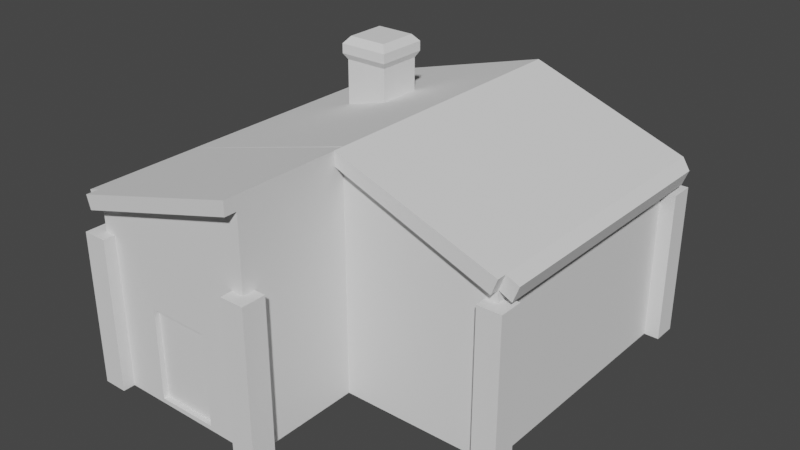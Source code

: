 # Source: house.blend  (saved by Blender 2.93.21; exported with 4.5.12 LTS)
import bpy
from mathutils import Matrix  # noqa: F401  (used for matrix-valued properties, if any)

bpy.ops.wm.read_factory_settings(use_empty=True)
scene = bpy.context.scene
scene.name = 'Scene'

# ---- collections
col_collection = bpy.data.collections.new('Collection'); scene.collection.children.link(col_collection)

# ---- world
world_world = bpy.data.worlds.new('World'); scene.world = world_world
world_world.use_nodes = True; world_world.node_tree.nodes.clear()
_N = world_world.node_tree.nodes; _L = world_world.node_tree.links
n0 = _N.new('ShaderNodeOutputWorld'); n0.name = 'World Output'; n0.location = (300, 300)
n1 = _N.new('ShaderNodeBackground'); n1.name = 'Background'; n1.location = (10, 300)
n1.inputs[0].default_value = (0.05088, 0.05088, 0.05088, 1.0)
_L.new(n1.outputs[0], n0.inputs[0])
n0.is_active_output = True
world_world.color = (0.05088, 0.05088, 0.05088)
world_world.use_sun_shadow = False
world_world.sun_shadow_jitter_overblur = 0.0

# ---- meshes
me_cube_009 = bpy.data.meshes.new('Cube.009')
me_cube_009.from_pydata([(1.218, 1.5, -1.229), (1.218, 1.5, 0.04322), (1.218, 1.7, -1.229), (1.218, 1.7, 0.04322), (1.418, 1.5, -1.229), (1.418, 1.5, 0.04322), (1.418, 1.7, -1.229), (1.418, 1.7, 0.04322), (-0.9536, -1.591, -1.19), (-0.9536, -1.591, -0.4282), (-1.397, 1.609, -1.228), (-1.397, 1.609, 0.2476), (-0.4413, -1.591, -1.19), (-0.4413, -1.591, -0.4282), (0.002535, 1.609, -1.228), (0.002535, 1.609, 0.6424), (-1.397, -0.6312, -1.228), (-1.397, -0.6312, 0.2476), (0.002535, -0.6312, -1.228), (0.002535, -0.6312, 0.6424), (1.294, 1.609, 0.1424), (1.294, 1.609, -1.228), (1.294, -0.6312, -1.228), (1.294, -0.6312, 0.1424), (-1.397, -1.591, -1.228), (-1.397, -1.591, 0.1424), (0.002535, -1.591, 0.1424), (0.002535, -1.591, -1.228), (-0.9536, -1.548, -1.19), (-0.9536, -1.548, -0.4282), (-0.4413, -1.548, -0.4282), (-0.4413, -1.548, -1.19), (0.002535, -0.6312, 0.6424), (0.002535, -1.591, 0.6424), (-1.397, -1.591, 0.2476), (-1.397, -0.6312, 0.2476), (0.002949, -0.6312, 0.7558), (0.002949, -1.591, 0.7558), (-1.429, -1.591, 0.3584), (-1.429, -0.6312, 0.3584), (-1.429, -0.6312, 0.3588), (-1.429, 1.609, 0.3588), (0.0005749, 1.609, 0.7572), (0.0005749, -0.6312, 0.7572), (0.003116, 1.609, 0.7579), (0.003116, -0.6312, 0.7579), (1.344, 1.609, 0.2733), (1.344, -0.6312, 0.2733), (0.002535, -0.7151, 0.6424), (1.294, -0.7151, 0.1424), (0.003116, -0.7151, 0.7579), (1.344, -0.7151, 0.2733), (1.4, 1.609, 0.0908), (1.4, -0.6312, 0.0908), (1.45, 1.609, 0.2218), (1.45, -0.6312, 0.2218), (-1.397, 1.709, 0.2476), (0.002535, 1.709, 0.6424), (1.294, 1.709, 0.1424), (-1.429, 1.709, 0.3588), (0.0005749, 1.709, 0.7572), (0.003116, 1.709, 0.7579), (1.344, 1.709, 0.2733), (-1.494, -0.6312, 0.2205), (-1.494, 1.609, 0.2205), (-1.525, -0.6312, 0.3317), (-1.525, 1.609, 0.3317), (0.002535, -0.6312, 0.6424), (0.002535, -1.591, 0.6424), (0.002949, -0.6312, 0.7558), (0.002949, -1.591, 0.7558), (-1.397, -1.591, 0.2476), (-1.397, -0.6312, 0.2476), (-1.429, -1.591, 0.3584), (-1.429, -0.6312, 0.3584), (-1.494, -1.591, 0.2205), (-1.494, -0.6312, 0.2205), (-1.525, -1.591, 0.3313), (-1.525, -0.6312, 0.3313), (0.002535, -1.691, 0.6424), (-1.397, -1.691, 0.2476), (0.002949, -1.691, 0.7558), (-1.429, -1.691, 0.3584), (-0.9759, 0.5065, 0.07858), (-0.9759, 0.5065, 0.8576), (-0.9759, 0.8744, 0.07858), (-0.9759, 0.8744, 0.8576), (-0.6081, 0.5065, 0.07858), (-0.6081, 0.5065, 0.8576), (-0.6081, 0.8744, 0.07858), (-0.6081, 0.8744, 0.8576), (-1.002, 0.4732, 0.9094), (-1.002, 0.9076, 0.9094), (-0.5816, 0.9076, 0.9094), (-0.5816, 0.4732, 0.9094), (-1.002, 0.4732, 0.9886), (-1.002, 0.9076, 0.9886), (-0.5816, 0.9076, 0.9886), (-0.5816, 0.4732, 0.9886), (-0.9551, 0.5221, 1.046), (-0.9551, 0.8588, 1.046), (-0.6289, 0.8588, 1.046), (-0.6289, 0.5221, 1.046), (1.195, -0.7278, -1.229), (1.195, -0.7278, 0.04322), (1.195, -0.5278, -1.229), (1.195, -0.5278, 0.04322), (1.395, -0.7278, -1.229), (1.395, -0.7278, 0.04322), (1.395, -0.5278, -1.229), (1.395, -0.5278, 0.04322), (-1.503, -1.689, -1.229), (-1.503, -1.689, 0.04322), (-1.503, -1.489, -1.229), (-1.503, -1.489, 0.04322), (-1.303, -1.689, -1.229), (-1.303, -1.689, 0.04322), (-1.303, -1.489, -1.229), (-1.303, -1.489, 0.04322), (-0.1032, -1.689, -1.229), (-0.1032, -1.689, 0.04322), (-0.1032, -1.489, -1.229), (-0.1032, -1.489, 0.04322), (0.09683, -1.689, -1.229), (0.09683, -1.689, 0.04322), (0.09683, -1.489, -1.229), (0.09683, -1.489, 0.04322), (-1.503, 1.511, -1.229), (-1.503, 1.511, 0.04322), (-1.503, 1.711, -1.229), (-1.503, 1.711, 0.04322), (-1.303, 1.511, -1.229), (-1.303, 1.511, 0.04322), (-1.303, 1.711, -1.229), (-1.303, 1.711, 0.04322)], [], [(0, 1, 3, 2), (2, 3, 7, 6), (6, 7, 5, 4), (4, 5, 1, 0), (2, 6, 4, 0), (7, 3, 1, 5), (16, 17, 11, 10), (10, 11, 15, 14), (18, 19, 26, 27), (12, 13, 30, 31), (16, 18, 27, 24), (19, 17, 35, 32), (17, 40, 65, 63), (10, 14, 18, 16), (14, 15, 20, 21), (21, 20, 23, 22), (15, 19, 45, 44), (18, 14, 21, 22), (19, 18, 22, 23), (8, 9, 25, 24), (13, 12, 27, 26), (12, 8, 24, 27), (9, 13, 26, 25), (31, 30, 29, 28), (8, 12, 31, 28), (9, 8, 28, 29), (13, 9, 29, 30), (32, 35, 39, 36), (26, 19, 32, 33), (25, 26, 33, 34), (16, 24, 25, 34, 35, 17), (36, 39, 38, 37), (37, 38, 82, 81), (39, 35, 72, 74), (33, 32, 67, 68), (42, 41, 40, 43), (41, 42, 60, 59), (19, 15, 42, 43), (17, 19, 43, 40), (44, 45, 47, 46), (23, 47, 51, 49), (15, 11, 56, 57), (47, 23, 53, 55), (48, 49, 51, 50), (45, 19, 48, 50), (19, 23, 49, 48), (47, 45, 50, 51), (53, 52, 54, 55), (23, 20, 52, 53), (46, 47, 55, 54), (57, 56, 59, 60), (58, 57, 61, 62), (44, 46, 62, 61), (20, 15, 57, 58), (42, 15, 57, 60), (15, 44, 61, 57), (11, 41, 59, 56), (46, 54, 52, 20, 58, 62), (64, 63, 65, 66), (40, 41, 66, 65), (11, 17, 63, 64), (41, 11, 64, 66), (68, 67, 69, 70), (37, 33, 68, 70), (36, 37, 70, 69), (32, 36, 69, 67), (74, 72, 76, 78), (38, 39, 74, 73), (34, 38, 73, 71), (35, 34, 71, 72), (76, 75, 77, 78), (72, 71, 75, 76), (71, 73, 77, 75), (73, 74, 78, 77), (80, 79, 81, 82), (33, 37, 81, 79), (34, 33, 79, 80), (38, 34, 80, 82), (83, 84, 86, 85), (85, 86, 90, 89), (89, 90, 88, 87), (87, 88, 84, 83), (85, 89, 87, 83), (88, 90, 93, 94), (94, 93, 97, 98), (86, 84, 91, 92), (84, 88, 94, 91), (90, 86, 92, 93), (95, 98, 102, 99), (92, 91, 95, 96), (91, 94, 98, 95), (93, 92, 96, 97), (101, 100, 99, 102), (97, 96, 100, 101), (98, 97, 101, 102), (96, 95, 99, 100), (103, 104, 106, 105), (105, 106, 110, 109), (109, 110, 108, 107), (107, 108, 104, 103), (105, 109, 107, 103), (110, 106, 104, 108), (111, 112, 114, 113), (113, 114, 118, 117), (117, 118, 116, 115), (115, 116, 112, 111), (113, 117, 115, 111), (118, 114, 112, 116), (119, 120, 122, 121), (121, 122, 126, 125), (125, 126, 124, 123), (123, 124, 120, 119), (121, 125, 123, 119), (126, 122, 120, 124), (127, 128, 130, 129), (129, 130, 134, 133), (133, 134, 132, 131), (131, 132, 128, 127), (129, 133, 131, 127), (134, 130, 128, 132)])
_uv = me_cube_009.uv_layers.new(name='UVMap')
_uv.uv.foreach_set('vector', [0.9587, 0.9689, 0.9299, 0.9689, 0.9299, 0.9401, 0.9587, 0.9401, 0.1531, 0.8684, 0.1531, 0.8972, 0.1244, 0.8972, 0.1244, 0.8684, 0.9851, 0.6866, 0.9564, 0.6866, 0.9564, 0.6578, 0.9851, 0.6578, 0.5353, 0.8865, 0.5353, 0.9153, 0.5066, 0.9153, 0.5066, 0.8865, 0.7213, 0.9573, 0.75, 0.9573, 0.75, 0.9861, 0.7213, 0.9861, 0.2438, 0.8875, 0.2726, 0.8875, 0.2726, 0.9163, 0.2438, 0.9163, 0.8161, 0.3341, 0.7827, 0.3341, 0.7827, 0.01188, 0.8161, 0.01188, 0.6656, 0.4495, 0.6989, 0.4495, 0.7079, 0.6509, 0.6656, 0.6509, 0.2861, 0.8638, 0.2438, 0.8638, 0.2551, 0.7257, 0.2861, 0.7257, 0.8461, 0.4505, 0.8461, 0.4677, 0.8398, 0.4677, 0.8398, 0.4505, 0.01188, 0.3341, 0.2131, 0.3341, 0.2131, 0.4722, 0.01188, 0.4722, 0.707, 0.8604, 0.707, 0.8604, 0.707, 0.8604, 0.707, 0.8604, 0.8807, 0.2396, 0.878, 0.2352, 0.878, 0.2214, 0.8807, 0.2258, 0.01188, 0.01188, 0.2131, 0.01188, 0.2131, 0.3341, 0.01188, 0.3341, 0.6656, 0.6509, 0.7079, 0.6509, 0.6966, 0.8366, 0.6656, 0.8366, 0.8137, 0.8182, 0.7827, 0.8182, 0.7827, 0.496, 0.8137, 0.496, 0.9061, 0.5103, 0.9061, 0.8326, 0.9035, 0.8326, 0.9035, 0.5103, 0.2131, 0.3341, 0.2131, 0.01188, 0.3986, 0.01188, 0.3986, 0.3341, 0.8821, 0.1976, 0.8398, 0.1976, 0.8398, 0.01188, 0.8708, 0.01188, 0.8789, 0.5598, 0.8617, 0.5598, 0.8488, 0.496, 0.8798, 0.496, 0.8617, 0.6335, 0.8789, 0.6335, 0.8798, 0.6974, 0.8488, 0.6974, 0.8789, 0.6335, 0.8789, 0.5598, 0.8798, 0.496, 0.8798, 0.6974, 0.8617, 0.5598, 0.8617, 0.6335, 0.8488, 0.6974, 0.8488, 0.496, 0.6268, 0.8835, 0.6095, 0.8835, 0.6095, 0.8099, 0.6268, 0.8099, 0.0181, 0.8684, 0.0181, 0.9421, 0.01188, 0.9421, 0.01188, 0.8684, 0.8999, 0.8856, 0.8999, 0.8684, 0.9061, 0.8684, 0.9061, 0.8856, 0.04808, 0.8684, 0.04808, 0.942, 0.04186, 0.942, 0.04186, 0.8684, 0.8734, 0.9271, 0.8733, 0.7255, 0.876, 0.7211, 0.876, 0.9273, 0.2551, 0.7257, 0.2438, 0.8638, 0.2438, 0.8638, 0.2438, 0.7257, 0.8488, 0.496, 0.8488, 0.6974, 0.8375, 0.6974, 0.8464, 0.496, 0.8161, 0.3341, 0.8161, 0.4722, 0.7851, 0.4722, 0.7827, 0.4722, 0.7827, 0.3341, 0.7827, 0.3341, 0.2438, 0.7019, 0.2438, 0.496, 0.3819, 0.496, 0.3819, 0.7019, 0.3819, 0.7019, 0.3819, 0.496, 0.3963, 0.496, 0.3963, 0.7019, 0.8698, 0.4677, 0.8698, 0.4677, 0.8698, 0.4677, 0.8698, 0.4677, 0.707, 0.8841, 0.707, 0.8841, 0.707, 0.8841, 0.707, 0.8841, 0.4224, 0.4639, 0.628, 0.4639, 0.628, 0.7861, 0.4224, 0.7861, 0.628, 0.4639, 0.4224, 0.4639, 0.4224, 0.4495, 0.628, 0.4495, 0.9085, 0.01188, 0.9085, 0.3341, 0.9059, 0.3341, 0.9059, 0.01188, 0.8807, 0.2396, 0.8807, 0.4412, 0.8781, 0.4411, 0.878, 0.2352, 0.01188, 0.8303, 0.01188, 0.508, 0.2048, 0.508, 0.2048, 0.8303, 0.8375, 0.7283, 0.8375, 0.7211, 0.8495, 0.7211, 0.8495, 0.7283, 0.4367, 0.2203, 0.4367, 0.4211, 0.4224, 0.4211, 0.4224, 0.2203, 0.3659, 0.9039, 0.3624, 0.9109, 0.3624, 0.8956, 0.3659, 0.8886, 0.933, 0.2051, 0.9323, 0.01899, 0.9356, 0.01188, 0.9356, 0.2051, 0.9035, 0.8326, 0.9061, 0.8326, 0.9061, 0.8446, 0.9035, 0.8446, 0.8375, 0.9143, 0.8375, 0.7283, 0.8495, 0.7283, 0.8495, 0.9143, 0.2048, 0.508, 0.01188, 0.508, 0.01188, 0.496, 0.2048, 0.496, 0.759, 0.01903, 0.4367, 0.01903, 0.4367, 0.01188, 0.759, 0.01188, 0.759, 0.03428, 0.4367, 0.03428, 0.4367, 0.01903, 0.759, 0.01903, 0.2048, 0.8303, 0.2048, 0.508, 0.22, 0.508, 0.22, 0.8303, 0.93, 0.8638, 0.9299, 0.6622, 0.9326, 0.6578, 0.9326, 0.8636, 0.9323, 0.415, 0.933, 0.229, 0.9356, 0.2289, 0.9356, 0.4222, 0.01188, 0.8303, 0.2048, 0.8303, 0.2048, 0.8446, 0.01188, 0.8446, 0.4367, 0.03428, 0.4367, 0.2203, 0.4224, 0.2203, 0.4224, 0.03428, 0.9059, 0.3341, 0.9085, 0.3341, 0.9085, 0.3485, 0.9059, 0.3485, 0.9061, 0.5103, 0.9035, 0.5103, 0.9035, 0.496, 0.9061, 0.496, 0.4367, 0.4211, 0.4367, 0.4257, 0.4224, 0.4257, 0.4224, 0.4211, 0.4367, 0.02713, 0.4367, 0.01188, 0.4367, 0.01903, 0.4367, 0.03428, 0.4224, 0.03428, 0.4224, 0.02713, 0.7363, 0.4495, 0.7363, 0.7717, 0.7316, 0.7717, 0.7316, 0.4495, 0.628, 0.7861, 0.628, 0.4639, 0.6418, 0.4639, 0.6418, 0.7861, 0.7501, 0.4495, 0.7501, 0.7717, 0.7363, 0.7717, 0.7363, 0.4495, 0.935, 0.4598, 0.9323, 0.4642, 0.9323, 0.4503, 0.935, 0.4459, 0.5858, 0.8099, 0.5858, 0.948, 0.5832, 0.948, 0.5832, 0.8099, 0.707, 0.8841, 0.707, 0.8841, 0.707, 0.8841, 0.707, 0.8841, 0.707, 0.8841, 0.707, 0.8841, 0.707, 0.8841, 0.707, 0.8841, 0.707, 0.8841, 0.707, 0.8841, 0.707, 0.8841, 0.707, 0.8841, 0.9614, 0.4598, 0.9587, 0.4642, 0.9587, 0.4503, 0.9614, 0.4459, 0.8698, 0.4677, 0.8698, 0.4677, 0.8698, 0.4677, 0.8698, 0.4677, 0.8698, 0.4677, 0.8698, 0.4677, 0.8698, 0.4677, 0.8698, 0.4677, 0.8698, 0.4677, 0.8698, 0.4677, 0.8698, 0.4677, 0.8698, 0.4677, 0.7362, 0.7955, 0.7362, 0.9336, 0.7316, 0.9336, 0.7316, 0.7955, 0.75, 0.7955, 0.75, 0.9336, 0.7362, 0.9336, 0.7362, 0.7955, 0.8375, 0.9381, 0.8402, 0.9425, 0.8402, 0.9563, 0.8375, 0.9519, 0.9299, 0.6341, 0.9299, 0.496, 0.9437, 0.496, 0.9437, 0.6341, 0.3941, 0.9274, 0.3943, 0.7258, 0.3968, 0.7257, 0.3968, 0.9318, 0.9025, 0.9238, 0.8999, 0.9238, 0.8999, 0.9094, 0.9025, 0.9094, 0.8398, 0.4221, 0.8398, 0.2214, 0.8542, 0.2214, 0.8542, 0.4221, 0.8398, 0.4267, 0.8398, 0.4221, 0.8542, 0.4221, 0.8542, 0.4267, 0.8003, 0.8949, 0.7827, 0.8949, 0.7827, 0.8419, 0.8003, 0.8419, 0.3688, 0.8648, 0.3512, 0.8648, 0.3512, 0.8119, 0.3688, 0.8119, 0.6832, 0.9133, 0.6656, 0.9133, 0.6656, 0.8604, 0.6832, 0.8604, 0.3275, 0.8648, 0.3098, 0.8648, 0.3098, 0.8119, 0.3275, 0.8119, 0.5066, 0.8099, 0.5594, 0.8099, 0.5594, 0.8628, 0.5066, 0.8628, 0.4791, 0.8676, 0.4791, 0.8146, 0.4828, 0.8099, 0.4828, 0.8723, 0.4767, 0.8961, 0.4767, 0.9586, 0.4749, 0.9586, 0.4749, 0.8961, 0.4262, 0.8146, 0.4262, 0.8676, 0.4224, 0.8723, 0.4224, 0.8099, 0.4262, 0.8676, 0.4791, 0.8676, 0.4828, 0.8723, 0.4224, 0.8723, 0.4791, 0.8146, 0.4262, 0.8146, 0.4224, 0.8099, 0.4828, 0.8099, 0.3704, 0.7882, 0.3098, 0.7882, 0.3166, 0.7811, 0.3636, 0.7811, 0.9062, 0.3787, 0.9062, 0.4412, 0.9045, 0.4412, 0.9045, 0.3787, 0.9612, 0.222, 0.9612, 0.2825, 0.9594, 0.2825, 0.9594, 0.222, 0.9612, 0.3063, 0.9612, 0.3668, 0.9594, 0.3668, 0.9594, 0.3063, 0.3166, 0.7327, 0.3636, 0.7327, 0.3636, 0.7811, 0.3166, 0.7811, 0.3098, 0.7257, 0.3704, 0.7257, 0.3636, 0.7327, 0.3166, 0.7327, 0.3098, 0.7882, 0.3098, 0.7257, 0.3166, 0.7327, 0.3166, 0.7811, 0.3704, 0.7257, 0.3704, 0.7882, 0.3636, 0.7811, 0.3636, 0.7327, 0.3386, 0.9699, 0.3098, 0.9699, 0.3098, 0.9411, 0.3386, 0.9411, 0.2057, 0.8684, 0.2057, 0.8972, 0.1769, 0.8972, 0.1769, 0.8684, 0.9851, 0.8442, 0.9564, 0.8442, 0.9564, 0.8154, 0.9851, 0.8154, 0.1006, 0.8684, 0.1006, 0.8972, 0.07184, 0.8972, 0.07184, 0.8684, 0.9594, 0.06441, 0.9881, 0.06441, 0.9881, 0.09318, 0.9594, 0.09318, 0.1769, 0.9209, 0.2057, 0.9209, 0.2057, 0.9497, 0.1769, 0.9497, 0.4511, 0.9774, 0.4224, 0.9774, 0.4224, 0.9486, 0.4511, 0.9486, 0.4511, 0.8961, 0.4511, 0.9249, 0.4224, 0.9249, 0.4224, 0.8961, 0.9851, 0.7391, 0.9564, 0.7391, 0.9564, 0.7103, 0.9851, 0.7103, 0.1531, 0.9209, 0.1531, 0.9497, 0.1244, 0.9497, 0.1244, 0.9209, 0.9594, 0.1169, 0.9881, 0.1169, 0.9881, 0.1457, 0.9594, 0.1457, 0.6656, 0.9371, 0.6944, 0.9371, 0.6944, 0.9658, 0.6656, 0.9658, 0.9021, 0.9798, 0.8733, 0.9798, 0.8733, 0.951, 0.9021, 0.951, 0.3386, 0.8886, 0.3386, 0.9174, 0.3098, 0.9174, 0.3098, 0.8886, 0.9851, 0.7916, 0.9564, 0.7916, 0.9564, 0.7629, 0.9851, 0.7629, 0.8115, 0.9186, 0.8115, 0.9474, 0.7827, 0.9474, 0.7827, 0.9186, 0.9594, 0.1695, 0.9881, 0.1695, 0.9881, 0.1982, 0.9594, 0.1982, 0.5066, 0.9678, 0.5066, 0.9391, 0.5353, 0.9391, 0.5353, 0.9678, 0.2726, 0.9688, 0.2438, 0.9688, 0.2438, 0.9401, 0.2726, 0.9401, 0.1006, 0.9209, 0.1006, 0.9497, 0.07184, 0.9497, 0.07184, 0.9209, 0.3968, 0.9843, 0.3681, 0.9843, 0.3681, 0.9556, 0.3968, 0.9556, 0.6383, 0.9073, 0.6383, 0.9361, 0.6095, 0.9361, 0.6095, 0.9073, 0.9594, 0.01188, 0.9881, 0.01188, 0.9881, 0.04065, 0.9594, 0.04065, 0.9299, 0.8876, 0.9587, 0.8876, 0.9587, 0.9163, 0.9299, 0.9163])
me_cube_009.use_remesh_fix_poles = True
me_cube_009.use_remesh_preserve_attributes = False
me_cube_009.update()

# ---- objects
ob_house = bpy.data.objects.new('House', me_cube_009)

# ---- transforms, parenting, visibility, modifiers, constraints
ob_house.location = (0.0, 0.0, 0.0)

# ---- collection membership
col_collection.objects.link(ob_house)

# ---- scene / render settings (as saved in the file)
scene.frame_start = 1; scene.frame_end = 250; scene.frame_set(31)
scene.render.engine = 'BLENDER_EEVEE_NEXT'
scene.cycles.use_denoising = False
scene.cycles.samples = 128
scene.cycles.sampling_pattern = 'TABULATED_SOBOL'
scene.cycles.use_adaptive_sampling = False
scene.cycles.use_light_tree = False
scene.view_settings.view_transform = 'Filmic'
bpy.context.view_layer.update()

# ---- added for rendering (the .blend has no active camera and no usable light): camera, sun
cam_auto = bpy.data.cameras.new('AutoCamera')
cam_auto.lens = 50.0
cam_auto.sensor_width = 36.0
cam_auto.clip_end = 1000.0
ob_auto_camera = bpy.data.objects.new('AutoCamera', cam_auto)
scene.collection.objects.link(ob_auto_camera)
ob_auto_camera.location = (4.64403, -5.60805, 3.65377)
ob_auto_camera.rotation_euler = (1.09748, -7.21219e-08, 0.694738)
scene.camera = ob_auto_camera
light_auto_sun = bpy.data.lights.new('AutoSun', 'SUN')
light_auto_sun.energy = 3.0
light_auto_sun.angle = 0.0523599
ob_auto_sun = bpy.data.objects.new('AutoSun', light_auto_sun)
scene.collection.objects.link(ob_auto_sun)
ob_auto_sun.rotation_euler = (0.872665, 0.174533, 0.523599)
bpy.context.view_layer.update()
